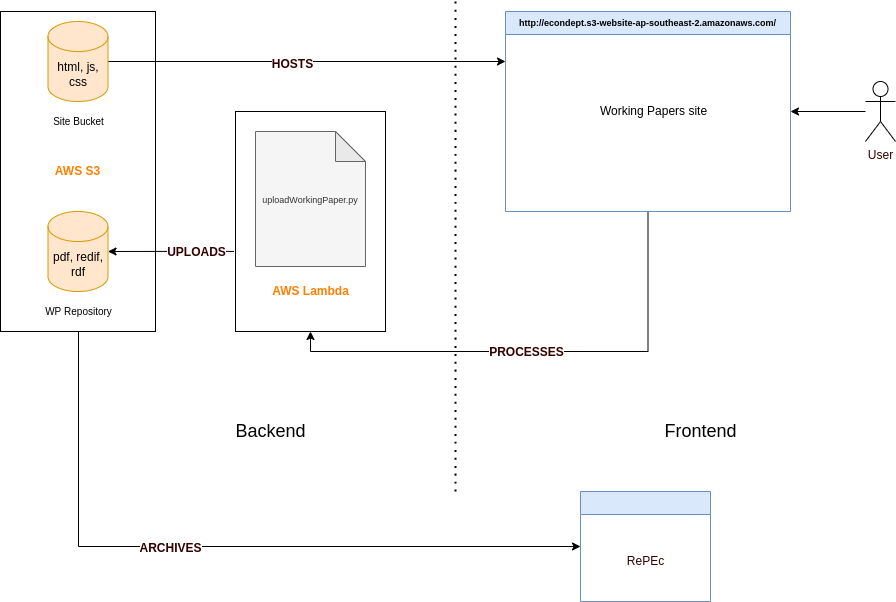

The diagram above was exported from draw.io. Its source (the exported page's mxGraphModel, read from the mxfile embedded in the PNG):
<mxGraphModel dx="1422" dy="805" grid="1" gridSize="10" guides="1" tooltips="1" connect="1" arrows="1" fold="1" page="1" pageScale="1" pageWidth="827" pageHeight="1169" math="0" shadow="0">
  <root>
    <mxCell id="0" />
    <mxCell id="1" parent="0" />
    <mxCell id="E7PqgCjLL4yHpmmEimeq-1" value="&lt;b&gt;&lt;font color=&quot;#ff8000&quot;&gt;AWS S3&lt;/font&gt;&lt;/b&gt;" style="rounded=0;whiteSpace=wrap;html=1;gradientColor=#ffffff;" parent="1" vertex="1">
      <mxGeometry x="5" y="40" width="155" height="320" as="geometry" />
    </mxCell>
    <mxCell id="E7PqgCjLL4yHpmmEimeq-36" style="edgeStyle=orthogonalEdgeStyle;rounded=0;orthogonalLoop=1;jettySize=auto;html=1;fontSize=12;fontColor=#330000;exitX=-0.01;exitY=0.636;exitDx=0;exitDy=0;exitPerimeter=0;" parent="1" source="E7PqgCjLL4yHpmmEimeq-2" target="E7PqgCjLL4yHpmmEimeq-4" edge="1">
      <mxGeometry relative="1" as="geometry" />
    </mxCell>
    <mxCell id="E7PqgCjLL4yHpmmEimeq-43" value="&lt;b&gt;UPLOADS&lt;/b&gt;" style="edgeLabel;html=1;align=center;verticalAlign=middle;resizable=0;points=[];fontSize=12;fontColor=#330000;" parent="E7PqgCjLL4yHpmmEimeq-36" vertex="1" connectable="0">
      <mxGeometry x="0.1869" y="1" relative="1" as="geometry">
        <mxPoint x="37" y="-1" as="offset" />
      </mxGeometry>
    </mxCell>
    <mxCell id="E7PqgCjLL4yHpmmEimeq-2" value="" style="rounded=0;whiteSpace=wrap;html=1;" parent="1" vertex="1">
      <mxGeometry x="240" y="140" width="150" height="220" as="geometry" />
    </mxCell>
    <mxCell id="E7PqgCjLL4yHpmmEimeq-29" style="edgeStyle=orthogonalEdgeStyle;rounded=0;orthogonalLoop=1;jettySize=auto;html=1;entryX=0;entryY=0.25;entryDx=0;entryDy=0;fontSize=12;fontColor=#FF8000;" parent="1" source="E7PqgCjLL4yHpmmEimeq-3" target="E7PqgCjLL4yHpmmEimeq-12" edge="1">
      <mxGeometry relative="1" as="geometry" />
    </mxCell>
    <mxCell id="E7PqgCjLL4yHpmmEimeq-30" value="&lt;font color=&quot;#330000&quot;&gt;&lt;b&gt;HOSTS&lt;/b&gt;&lt;/font&gt;" style="edgeLabel;html=1;align=center;verticalAlign=middle;resizable=0;points=[];fontSize=12;fontColor=#FF8000;" parent="E7PqgCjLL4yHpmmEimeq-29" vertex="1" connectable="0">
      <mxGeometry x="-0.0734" y="-2" relative="1" as="geometry">
        <mxPoint as="offset" />
      </mxGeometry>
    </mxCell>
    <mxCell id="E7PqgCjLL4yHpmmEimeq-3" value="html, js, css" style="shape=cylinder3;whiteSpace=wrap;html=1;boundedLbl=1;backgroundOutline=1;size=15;fillColor=#ffe6cc;strokeColor=#d79b00;" parent="1" vertex="1">
      <mxGeometry x="52.5" y="50" width="60" height="80" as="geometry" />
    </mxCell>
    <mxCell id="E7PqgCjLL4yHpmmEimeq-4" value="pdf, redif, rdf" style="shape=cylinder3;whiteSpace=wrap;html=1;boundedLbl=1;backgroundOutline=1;size=15;fillColor=#ffe6cc;strokeColor=#d79b00;" parent="1" vertex="1">
      <mxGeometry x="52.5" y="240" width="60" height="80" as="geometry" />
    </mxCell>
    <mxCell id="E7PqgCjLL4yHpmmEimeq-7" value="" style="endArrow=none;dashed=1;html=1;dashPattern=1 3;strokeWidth=2;curved=1;" parent="1" edge="1">
      <mxGeometry width="50" height="50" relative="1" as="geometry">
        <mxPoint x="460" y="520" as="sourcePoint" />
        <mxPoint x="460" y="30" as="targetPoint" />
      </mxGeometry>
    </mxCell>
    <mxCell id="E7PqgCjLL4yHpmmEimeq-8" value="&lt;font style=&quot;font-size: 18px&quot;&gt;Backend&lt;/font&gt;" style="text;html=1;align=center;verticalAlign=middle;resizable=0;points=[];autosize=1;strokeColor=none;fillColor=none;" parent="1" vertex="1">
      <mxGeometry x="230" y="450" width="90" height="20" as="geometry" />
    </mxCell>
    <mxCell id="E7PqgCjLL4yHpmmEimeq-32" style="edgeStyle=orthogonalEdgeStyle;rounded=0;orthogonalLoop=1;jettySize=auto;html=1;exitX=0.5;exitY=1;exitDx=0;exitDy=0;entryX=0.5;entryY=1;entryDx=0;entryDy=0;fontSize=12;fontColor=#330000;" parent="1" source="E7PqgCjLL4yHpmmEimeq-12" target="E7PqgCjLL4yHpmmEimeq-2" edge="1">
      <mxGeometry relative="1" as="geometry" />
    </mxCell>
    <mxCell id="E7PqgCjLL4yHpmmEimeq-37" value="&lt;b&gt;PROCESSES&lt;/b&gt;" style="edgeLabel;html=1;align=center;verticalAlign=middle;resizable=0;points=[];fontSize=12;fontColor=#330000;" parent="E7PqgCjLL4yHpmmEimeq-32" vertex="1" connectable="0">
      <mxGeometry x="0.2797" y="4" relative="1" as="geometry">
        <mxPoint x="56" y="-4" as="offset" />
      </mxGeometry>
    </mxCell>
    <mxCell id="E7PqgCjLL4yHpmmEimeq-12" value="http://econdept.s3-website-ap-southeast-2.amazonaws.com/" style="swimlane;fontSize=9;fillColor=#dae8fc;strokeColor=#6c8ebf;" parent="1" vertex="1">
      <mxGeometry x="510" y="40" width="285" height="200" as="geometry" />
    </mxCell>
    <mxCell id="E7PqgCjLL4yHpmmEimeq-23" value="&lt;font style=&quot;font-size: 12px&quot;&gt;Working Papers site&lt;/font&gt;" style="text;html=1;align=center;verticalAlign=middle;resizable=0;points=[];autosize=1;strokeColor=none;fillColor=none;fontSize=9;" parent="E7PqgCjLL4yHpmmEimeq-12" vertex="1">
      <mxGeometry x="87.5" y="90" width="120" height="20" as="geometry" />
    </mxCell>
    <mxCell id="E7PqgCjLL4yHpmmEimeq-49" style="edgeStyle=orthogonalEdgeStyle;rounded=0;orthogonalLoop=1;jettySize=auto;html=1;fontSize=12;fontColor=#330000;" parent="1" target="E7PqgCjLL4yHpmmEimeq-46" edge="1">
      <mxGeometry relative="1" as="geometry">
        <mxPoint x="83" y="360" as="sourcePoint" />
        <Array as="points">
          <mxPoint x="83" y="575" />
        </Array>
      </mxGeometry>
    </mxCell>
    <mxCell id="E7PqgCjLL4yHpmmEimeq-50" value="&lt;b&gt;ARCHIVES&lt;/b&gt;" style="edgeLabel;html=1;align=center;verticalAlign=middle;resizable=0;points=[];fontSize=12;fontColor=#330000;" parent="E7PqgCjLL4yHpmmEimeq-49" vertex="1" connectable="0">
      <mxGeometry x="-0.1455" y="-1" relative="1" as="geometry">
        <mxPoint as="offset" />
      </mxGeometry>
    </mxCell>
    <mxCell id="E7PqgCjLL4yHpmmEimeq-15" value="&lt;font style=&quot;font-size: 10px&quot;&gt;WP Repository&lt;/font&gt;" style="text;html=1;align=center;verticalAlign=middle;resizable=0;points=[];autosize=1;strokeColor=none;fillColor=none;fontSize=9;" parent="1" vertex="1">
      <mxGeometry x="42.5" y="330" width="80" height="20" as="geometry" />
    </mxCell>
    <mxCell id="E7PqgCjLL4yHpmmEimeq-21" value="&lt;font style=&quot;font-size: 10px&quot;&gt;Site Bucket&lt;/font&gt;" style="text;html=1;align=center;verticalAlign=middle;resizable=0;points=[];autosize=1;strokeColor=none;fillColor=none;fontSize=9;" parent="1" vertex="1">
      <mxGeometry x="47.5" y="140" width="70" height="20" as="geometry" />
    </mxCell>
    <mxCell id="E7PqgCjLL4yHpmmEimeq-22" value="&lt;font style=&quot;font-size: 18px&quot;&gt;Frontend&lt;/font&gt;" style="text;html=1;align=center;verticalAlign=middle;resizable=0;points=[];autosize=1;strokeColor=none;fillColor=none;" parent="1" vertex="1">
      <mxGeometry x="660" y="450" width="90" height="20" as="geometry" />
    </mxCell>
    <mxCell id="E7PqgCjLL4yHpmmEimeq-24" value="&lt;font style=&quot;font-size: 9px&quot;&gt;uploadWorkingPaper.py&lt;br&gt;&lt;/font&gt;" style="shape=note;whiteSpace=wrap;html=1;backgroundOutline=1;darkOpacity=0.05;fontSize=12;fillColor=#f5f5f5;fontColor=#333333;strokeColor=#666666;" parent="1" vertex="1">
      <mxGeometry x="260" y="160" width="110" height="135" as="geometry" />
    </mxCell>
    <mxCell id="E7PqgCjLL4yHpmmEimeq-28" value="&lt;font style=&quot;font-size: 12px&quot; color=&quot;#ff8000&quot;&gt;&lt;b&gt;AWS Lambda&lt;/b&gt;&lt;/font&gt;" style="text;html=1;align=center;verticalAlign=middle;resizable=0;points=[];autosize=1;strokeColor=none;fillColor=none;fontSize=9;" parent="1" vertex="1">
      <mxGeometry x="270" y="310" width="90" height="20" as="geometry" />
    </mxCell>
    <mxCell id="E7PqgCjLL4yHpmmEimeq-41" style="edgeStyle=orthogonalEdgeStyle;rounded=0;orthogonalLoop=1;jettySize=auto;html=1;entryX=1;entryY=0.5;entryDx=0;entryDy=0;fontSize=12;fontColor=#330000;" parent="1" source="E7PqgCjLL4yHpmmEimeq-38" target="E7PqgCjLL4yHpmmEimeq-12" edge="1">
      <mxGeometry relative="1" as="geometry" />
    </mxCell>
    <mxCell id="E7PqgCjLL4yHpmmEimeq-38" value="User" style="shape=umlActor;verticalLabelPosition=bottom;verticalAlign=top;html=1;outlineConnect=0;fontSize=12;fontColor=#330000;" parent="1" vertex="1">
      <mxGeometry x="870" y="110" width="30" height="60" as="geometry" />
    </mxCell>
    <mxCell id="E7PqgCjLL4yHpmmEimeq-46" value="" style="swimlane;fontSize=9;fillColor=#dae8fc;strokeColor=#6c8ebf;" parent="1" vertex="1">
      <mxGeometry x="585" y="520" width="130" height="110" as="geometry">
        <mxRectangle x="17.5" y="460" width="50" height="40" as="alternateBounds" />
      </mxGeometry>
    </mxCell>
    <mxCell id="E7PqgCjLL4yHpmmEimeq-51" value="RePEc" style="text;html=1;align=center;verticalAlign=middle;resizable=0;points=[];autosize=1;strokeColor=none;fillColor=none;fontSize=12;fontColor=#330000;" parent="1" vertex="1">
      <mxGeometry x="625" y="580" width="50" height="20" as="geometry" />
    </mxCell>
  </root>
</mxGraphModel>